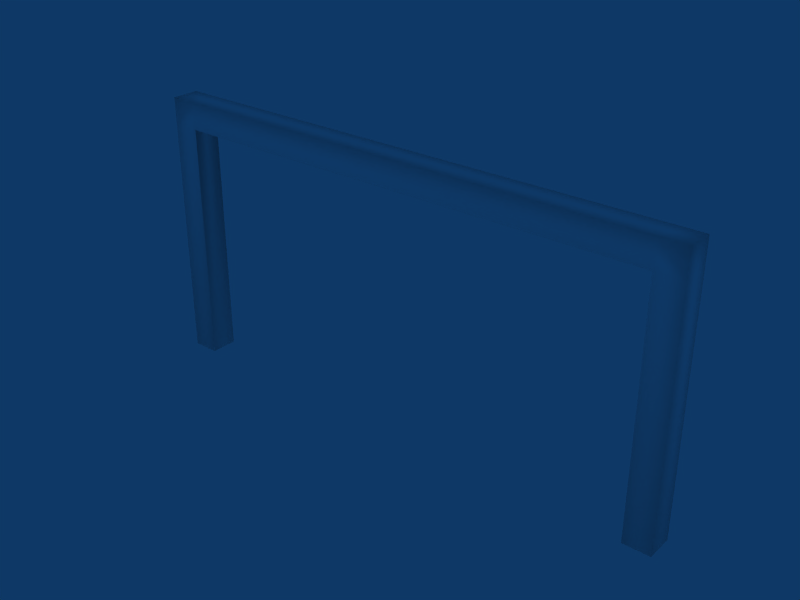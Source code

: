 # Source: SoccerGoal.blend  (saved by Blender 2.49.0; exported with 4.5.12 LTS)
import bpy
from mathutils import Matrix  # noqa: F401  (used for matrix-valued properties, if any)

bpy.ops.wm.read_factory_settings(use_empty=True)
scene = bpy.context.scene
scene.name = 'Scene'

# ---- collections
col_collection_1 = bpy.data.collections.new('Collection 1'); scene.collection.children.link(col_collection_1)

# ---- materials (node trees are filled in below, after node groups)
mat_material = bpy.data.materials.new('Material')
mat_material.alpha_threshold = 0.0
mat_material.diffuse_color = (1.0, 1.0, 1.0, 1.0)
mat_material.roughness = 0.5
mat_material.line_color = (0.0, 0.0, 0.0, 1.0)

# ---- material node trees

# ---- world
world_world = bpy.data.worlds.new('World'); scene.world = world_world
world_world.color = (0.05656, 0.2208, 0.4)
world_world.use_sun_shadow = False
world_world.sun_shadow_jitter_overblur = 0.0
world_world.cycles.sampling_method = 'MANUAL'
world_world.cycles.sample_map_resolution = 256

# ---- meshes
me_cube = bpy.data.meshes.new('Cube')
me_cube.from_pydata([(-1.001, -0.05, 0.001667), (1.001, -0.05, 0.001667), (-1.001, -0.05, 1.002), (1.001, -0.05, 1.002), (-1.001, -0.05, 0.9017), (1.001, -0.05, 0.9017), (-0.9011, -0.05, 1.002), (0.9011, -0.05, 1.002), (-0.9011, -0.05, 0.001667), (0.9011, -0.05, 0.001667), (-0.9011, -0.05, 0.9017), (0.9011, -0.05, 0.9017), (-1.001, 0.05, 0.001667), (1.001, 0.05, 0.001667), (-1.001, 0.05, 1.002), (1.001, 0.05, 1.002), (-1.001, 0.05, 0.9017), (1.001, 0.05, 0.9017), (-0.9011, 0.05, 0.001667), (0.9011, 0.05, 0.001667), (-0.9011, 0.05, 1.002), (0.9011, 0.05, 1.002), (-0.9011, 0.05, 0.9017), (0.9011, 0.05, 0.9017)], [(15, 20)], [(4, 10, 6, 2), (7, 11, 5, 3), (0, 8, 10, 4), (11, 9, 1, 5), (12, 0, 4, 16), (13, 17, 5, 1), (2, 14, 16, 4), (17, 15, 3, 5), (0, 12, 18, 8), (19, 13, 1, 9), (14, 2, 6, 20), (7, 3, 15, 21), (6, 10, 11, 7), (20, 6, 7, 21), (8, 18, 22, 10), (23, 19, 9, 11), (22, 23, 11, 10), (12, 16, 22, 18), (23, 17, 13, 19), (15, 17, 23, 21), (14, 20, 22, 16), (20, 21, 23, 22)])
me_cube.polygons.foreach_set('use_smooth', [True] * 22)
_uv = me_cube.uv_layers.new(name='UVTex')
_uv.uv.foreach_set('vector', [0.0, 0.0, 1.0, 0.0, 1.0, 1.0, 0.0, 1.0, 0.0, 0.0, 1.0, 0.0, 1.0, 1.0, 0.0, 1.0, 0.0, 0.0, 1.0, 0.0, 1.0, 1.0, 0.0, 1.0, 0.0, 0.0, 1.0, 0.0, 1.0, 1.0, 0.0, 1.0, 0.0, 0.0, 1.0, 0.0, 1.0, 1.0, 0.0, 1.0, 0.0, 0.0, 1.0, 0.0, 1.0, 1.0, 0.0, 1.0, 0.0, 0.0, 1.0, 0.0, 1.0, 1.0, 0.0, 1.0, 0.0, 0.0, 1.0, 0.0, 1.0, 1.0, 0.0, 1.0, 0.0, 0.0, 1.0, 0.0, 1.0, 1.0, 0.0, 1.0, 0.0, 0.0, 1.0, 0.0, 1.0, 1.0, 0.0, 1.0, 0.0, 0.0, 1.0, 0.0, 1.0, 1.0, 0.0, 1.0, 0.0, 0.0, 1.0, 0.0, 1.0, 1.0, 0.0, 1.0, 0.0, 0.0, 1.0, 0.0, 1.0, 1.0, 0.0, 1.0, 0.0, 0.0, 1.0, 0.0, 1.0, 1.0, 0.0, 1.0, 0.0, 0.0, 1.0, 0.0, 1.0, 1.0, 0.0, 1.0, 0.0, 0.0, 1.0, 0.0, 1.0, 1.0, 0.0, 1.0, 0.0, 0.0, 1.0, 0.0, 1.0, 1.0, 0.0, 1.0, 0.0, 0.0, 1.0, 0.0, 1.0, 1.0, 0.0, 1.0, 0.0, 0.0, 1.0, 0.0, 1.0, 1.0, 0.0, 1.0, 0.0, 0.0, 1.0, 0.0, 1.0, 1.0, 0.0, 1.0, 0.0, 0.0, 0.0, 1.0, 1.0, 1.0, 1.0, 0.0, 0.0, 0.0, 0.0, 1.0, 1.0, 1.0, 1.0, 0.0])
me_cube.materials.append(mat_material)
me_cube.use_remesh_preserve_volume = False
me_cube.use_remesh_preserve_attributes = False
me_cube.use_mirror_vertex_groups = False
me_cube.update()

# ---- objects
ob_cube = bpy.data.objects.new('Cube', me_cube)

# ---- transforms, parenting, visibility, modifiers, constraints
ob_cube.location = (0.0, 0.0, 0.0)
ob_cube.lock_rotations_4d = False
ob_cube.empty_display_type = 'ARROWS'
ob_cube.color = (0.0, 0.0, 0.0, 1.0)
ob_cube.lineart.crease_threshold = 0.0

# ---- collection membership
col_collection_1.objects.link(ob_cube)

# ---- scene / render settings (as saved in the file)
scene.frame_start = 1; scene.frame_end = 250; scene.frame_set(1)
scene.render.engine = 'BLENDER_EEVEE_NEXT'
scene.render.image_settings.file_format = 'JPEG'
scene.render.image_settings.color_mode = 'RGB'
scene.render.image_settings.compression = 90
scene.render.resolution_x = 800
scene.render.resolution_y = 600
scene.render.pixel_aspect_x = 100.0
scene.render.pixel_aspect_y = 100.0
scene.render.fps = 25
scene.render.dither_intensity = 0.0
scene.render.use_compositing = False
scene.render.use_sequencer = False
scene.render.bake_margin = 2
scene.render.bake_bias = 0.0
scene.render.use_stamp_time = False
scene.render.use_stamp_date = False
scene.render.use_stamp_frame = False
scene.render.use_stamp_camera = False
scene.render.use_stamp_scene = False
scene.render.use_stamp_filename = False
scene.render.use_stamp_render_time = False
scene.render.stamp_font_size = 0
scene.cycles.use_denoising = False
scene.cycles.samples = 10
scene.cycles.sampling_pattern = 'TABULATED_SOBOL'
scene.cycles.light_sampling_threshold = 0.0
scene.cycles.use_adaptive_sampling = False
scene.cycles.use_light_tree = False
scene.cycles.blur_glossy = 0.0
scene.cycles.volume_bounces = 1
scene.cycles.pixel_filter_type = 'GAUSSIAN'
scene.cycles.sample_clamp_indirect = 0.0
scene.view_settings.view_transform = 'Raw'
bpy.context.view_layer.update()

# ---- added for rendering (the .blend has no active camera): camera
cam_auto = bpy.data.cameras.new('AutoCamera')
cam_auto.lens = 50.0
cam_auto.sensor_width = 36.0
cam_auto.clip_end = 1000.0
ob_auto_camera = bpy.data.objects.new('AutoCamera', cam_auto)
scene.collection.objects.link(ob_auto_camera)
ob_auto_camera.location = (2.07281, -2.48738, 2.15992)
ob_auto_camera.rotation_euler = (1.09748, -7.21219e-08, 0.694738)
scene.camera = ob_auto_camera
bpy.context.view_layer.update()
